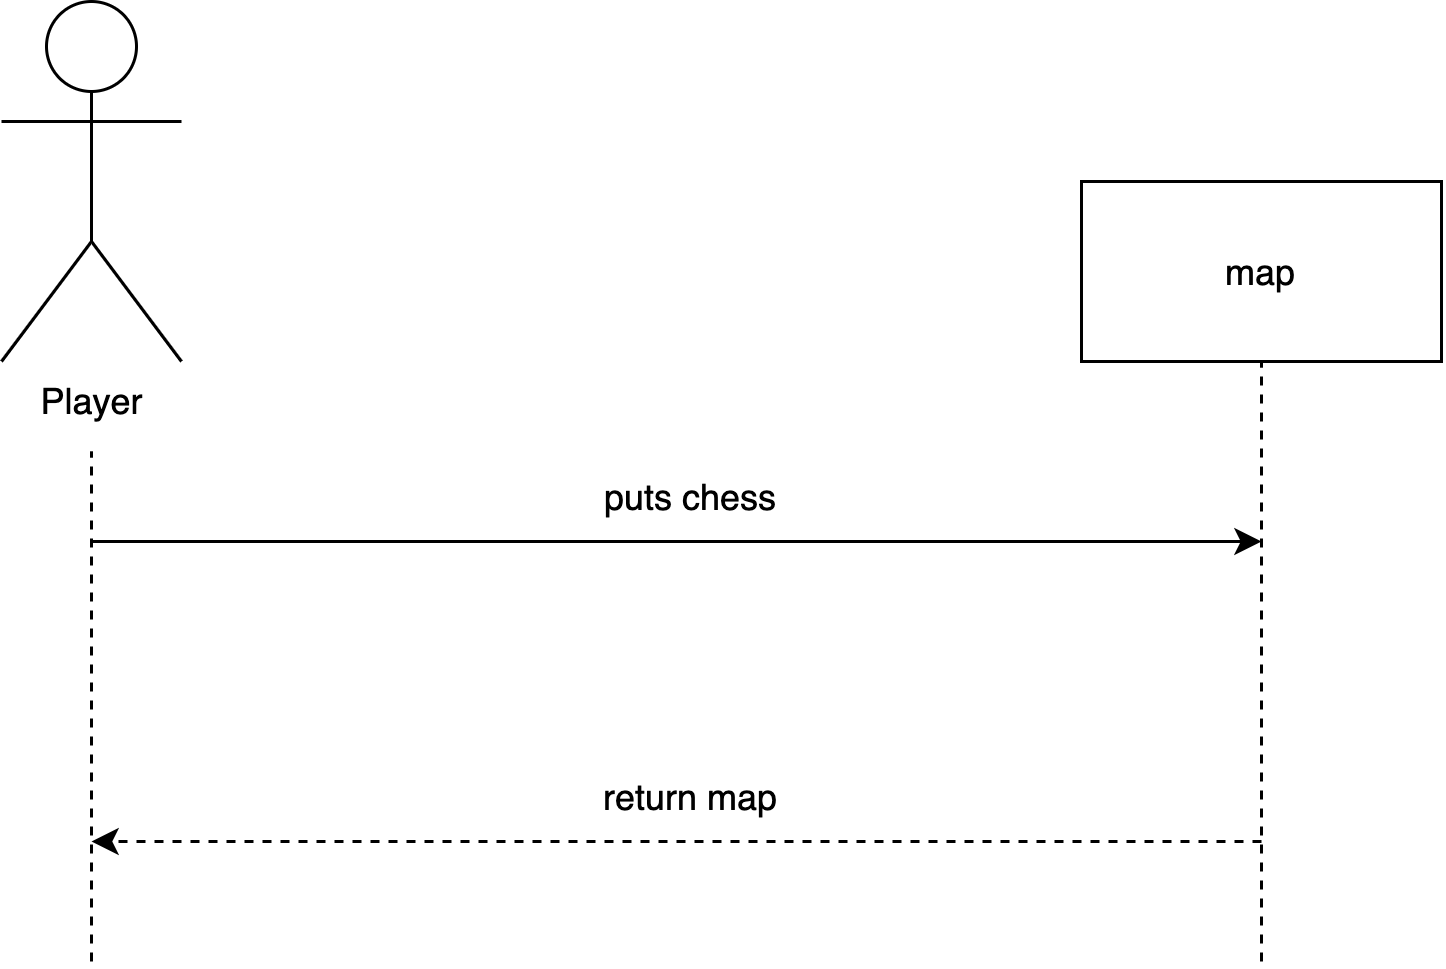

The diagram above was exported from draw.io. Its source (the exported page's mxGraphModel, read from the mxfile embedded in the PNG):
<mxGraphModel dx="494" dy="1214" grid="1" gridSize="10" guides="1" tooltips="1" connect="1" arrows="1" fold="1" page="1" pageScale="1" pageWidth="827" pageHeight="1169" math="0" shadow="0">
  <root>
    <mxCell id="0" />
    <mxCell id="1" parent="0" />
    <mxCell id="r2pmAeyGbeF12f78YnIa-1" value="Player" style="shape=umlActor;verticalLabelPosition=bottom;verticalAlign=top;html=1;outlineConnect=0;" vertex="1" parent="1">
      <mxGeometry x="210" y="160" width="60" height="120" as="geometry" />
    </mxCell>
    <mxCell id="r2pmAeyGbeF12f78YnIa-2" value="" style="endArrow=none;dashed=1;html=1;rounded=0;" edge="1" parent="1">
      <mxGeometry width="50" height="50" relative="1" as="geometry">
        <mxPoint x="240" y="480" as="sourcePoint" />
        <mxPoint x="240" y="310" as="targetPoint" />
      </mxGeometry>
    </mxCell>
    <mxCell id="r2pmAeyGbeF12f78YnIa-3" value="map" style="rounded=0;whiteSpace=wrap;html=1;" vertex="1" parent="1">
      <mxGeometry x="570" y="220" width="120" height="60" as="geometry" />
    </mxCell>
    <mxCell id="r2pmAeyGbeF12f78YnIa-4" value="" style="endArrow=none;dashed=1;html=1;rounded=0;entryX=0.5;entryY=1;entryDx=0;entryDy=0;" edge="1" parent="1" target="r2pmAeyGbeF12f78YnIa-3">
      <mxGeometry width="50" height="50" relative="1" as="geometry">
        <mxPoint x="630" y="480" as="sourcePoint" />
        <mxPoint x="629.5" y="290" as="targetPoint" />
      </mxGeometry>
    </mxCell>
    <mxCell id="r2pmAeyGbeF12f78YnIa-5" value="" style="endArrow=classic;html=1;rounded=0;" edge="1" parent="1">
      <mxGeometry width="50" height="50" relative="1" as="geometry">
        <mxPoint x="240" y="340" as="sourcePoint" />
        <mxPoint x="630" y="340" as="targetPoint" />
      </mxGeometry>
    </mxCell>
    <mxCell id="r2pmAeyGbeF12f78YnIa-6" value="puts chess" style="text;html=1;strokeColor=none;fillColor=none;align=center;verticalAlign=middle;whiteSpace=wrap;rounded=0;" vertex="1" parent="1">
      <mxGeometry x="330" y="310" width="220" height="30" as="geometry" />
    </mxCell>
    <mxCell id="r2pmAeyGbeF12f78YnIa-7" value="" style="endArrow=classic;html=1;rounded=0;dashed=1;" edge="1" parent="1">
      <mxGeometry width="50" height="50" relative="1" as="geometry">
        <mxPoint x="630" y="440" as="sourcePoint" />
        <mxPoint x="240" y="440" as="targetPoint" />
      </mxGeometry>
    </mxCell>
    <mxCell id="r2pmAeyGbeF12f78YnIa-8" value="return map" style="text;html=1;strokeColor=none;fillColor=none;align=center;verticalAlign=middle;whiteSpace=wrap;rounded=0;" vertex="1" parent="1">
      <mxGeometry x="365" y="410" width="150" height="30" as="geometry" />
    </mxCell>
  </root>
</mxGraphModel>